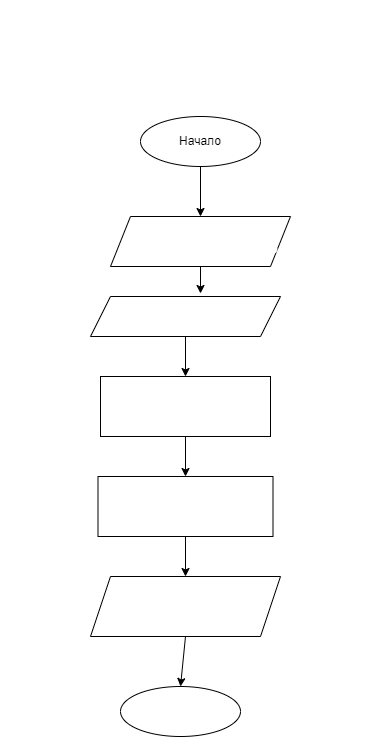

The diagram above was exported from draw.io. Its source (the exported page's mxGraphModel, read from the mxfile embedded in the PNG):
<mxGraphModel dx="789" dy="4961" grid="1" gridSize="10" guides="1" tooltips="1" connect="1" arrows="1" fold="1" page="1" pageScale="1" pageWidth="827" pageHeight="1169" math="0" shadow="0">
  <root>
    <mxCell id="0" />
    <mxCell id="1" parent="0" />
    <mxCell id="2" value="&lt;br&gt;&lt;br&gt;&lt;font color=&quot;#ffffff&quot;&gt;&lt;strong style=&quot;box-sizing: border-box ; font-weight: 700 ; font-family: &amp;#34;roboto&amp;#34; , &amp;#34;san francisco&amp;#34; , &amp;#34;helvetica neue&amp;#34; , &amp;#34;helvetica&amp;#34; , &amp;#34;arial&amp;#34; ; font-size: 15px ; font-style: normal ; letter-spacing: normal ; text-indent: 0px ; text-transform: none ; word-spacing: 0px&quot;&gt;Задача 10:&lt;/strong&gt;&lt;span style=&quot;font-family: &amp;#34;roboto&amp;#34; , &amp;#34;san francisco&amp;#34; , &amp;#34;helvetica neue&amp;#34; , &amp;#34;helvetica&amp;#34; , &amp;#34;arial&amp;#34; ; font-size: 15px ; font-style: normal ; font-weight: 400 ; letter-spacing: normal ; text-indent: 0px ; text-transform: none ; word-spacing: 0px ; display: inline ; float: none&quot;&gt;&lt;span&gt;&amp;nbsp;&lt;/span&gt;Напишите программу, которая принимает на вход трёхзначное число и на выходе показывает&amp;nbsp;&lt;/span&gt;&lt;strong style=&quot;box-sizing: border-box ; font-weight: 700 ; font-family: &amp;#34;roboto&amp;#34; , &amp;#34;san francisco&amp;#34; , &amp;#34;helvetica neue&amp;#34; , &amp;#34;helvetica&amp;#34; , &amp;#34;arial&amp;#34; ; font-size: 15px ; font-style: normal ; letter-spacing: normal ; text-indent: 0px ; text-transform: none ; word-spacing: 0px&quot;&gt;вторую&lt;/strong&gt;&lt;span style=&quot;font-family: &amp;#34;roboto&amp;#34; , &amp;#34;san francisco&amp;#34; , &amp;#34;helvetica neue&amp;#34; , &amp;#34;helvetica&amp;#34; , &amp;#34;arial&amp;#34; ; font-size: 15px ; font-style: normal ; font-weight: 400 ; letter-spacing: normal ; text-indent: 0px ; text-transform: none ; word-spacing: 0px ; display: inline ; float: none&quot;&gt;&amp;nbsp;цифру этого числа.&lt;/span&gt;&lt;/font&gt;" style="text;html=1;strokeColor=none;fillColor=none;align=center;verticalAlign=middle;whiteSpace=wrap;rounded=0;" vertex="1" parent="1">
      <mxGeometry x="160" y="-4040" width="390" height="30" as="geometry" />
    </mxCell>
    <mxCell id="14" style="edgeStyle=none;html=1;exitX=0.5;exitY=1;exitDx=0;exitDy=0;entryX=0.5;entryY=0;entryDx=0;entryDy=0;fontColor=#FFFFFF;" edge="1" parent="1" source="5" target="6">
      <mxGeometry relative="1" as="geometry" />
    </mxCell>
    <mxCell id="5" value="Начало" style="ellipse;whiteSpace=wrap;html=1;" vertex="1" parent="1">
      <mxGeometry x="300" y="-3950" width="120" height="50" as="geometry" />
    </mxCell>
    <mxCell id="15" style="edgeStyle=none;html=1;exitX=0.5;exitY=1;exitDx=0;exitDy=0;entryX=0.579;entryY=-0.075;entryDx=0;entryDy=0;entryPerimeter=0;fontColor=#FFFFFF;" edge="1" parent="1" source="6" target="8">
      <mxGeometry relative="1" as="geometry" />
    </mxCell>
    <mxCell id="6" value="&lt;font color=&quot;#ffffff&quot;&gt;Вывод&lt;br&gt;Введите трехзначное число&lt;/font&gt;" style="shape=parallelogram;perimeter=parallelogramPerimeter;whiteSpace=wrap;html=1;fixedSize=1;" vertex="1" parent="1">
      <mxGeometry x="270" y="-3850" width="180" height="50" as="geometry" />
    </mxCell>
    <mxCell id="16" style="edgeStyle=none;html=1;exitX=0.5;exitY=1;exitDx=0;exitDy=0;entryX=0.5;entryY=0;entryDx=0;entryDy=0;fontColor=#FFFFFF;" edge="1" parent="1" source="8" target="9">
      <mxGeometry relative="1" as="geometry" />
    </mxCell>
    <mxCell id="8" value="Ввод&lt;br&gt;a" style="shape=parallelogram;perimeter=parallelogramPerimeter;whiteSpace=wrap;html=1;fixedSize=1;labelBackgroundColor=none;fontColor=#FFFFFF;" vertex="1" parent="1">
      <mxGeometry x="250" y="-3770" width="190" height="40" as="geometry" />
    </mxCell>
    <mxCell id="17" style="edgeStyle=none;html=1;exitX=0.5;exitY=1;exitDx=0;exitDy=0;entryX=0.5;entryY=0;entryDx=0;entryDy=0;fontColor=#FFFFFF;" edge="1" parent="1" source="9" target="11">
      <mxGeometry relative="1" as="geometry" />
    </mxCell>
    <mxCell id="9" value="&lt;span style=&quot;font-family: &amp;#34;consolas&amp;#34; , &amp;#34;courier new&amp;#34; , monospace ; font-size: 14px&quot;&gt;b = a.ToCharArray&lt;/span&gt;" style="rounded=0;whiteSpace=wrap;html=1;labelBackgroundColor=none;fontColor=#FFFFFF;" vertex="1" parent="1">
      <mxGeometry x="260" y="-3690" width="170" height="60" as="geometry" />
    </mxCell>
    <mxCell id="19" style="edgeStyle=none;html=1;exitX=0.5;exitY=1;exitDx=0;exitDy=0;entryX=0.5;entryY=0;entryDx=0;entryDy=0;fontColor=#FFFFFF;" edge="1" parent="1" source="10" target="13">
      <mxGeometry relative="1" as="geometry" />
    </mxCell>
    <mxCell id="10" value="Вывод&lt;br&gt;c" style="shape=parallelogram;perimeter=parallelogramPerimeter;whiteSpace=wrap;html=1;fixedSize=1;labelBackgroundColor=none;fontColor=#FFFFFF;" vertex="1" parent="1">
      <mxGeometry x="250" y="-3490" width="190" height="60" as="geometry" />
    </mxCell>
    <mxCell id="18" style="edgeStyle=none;html=1;exitX=0.5;exitY=1;exitDx=0;exitDy=0;entryX=0.5;entryY=0;entryDx=0;entryDy=0;fontColor=#FFFFFF;" edge="1" parent="1" source="11" target="10">
      <mxGeometry relative="1" as="geometry" />
    </mxCell>
    <mxCell id="11" value="c =&amp;nbsp;&lt;span style=&quot;font-family: &amp;#34;consolas&amp;#34; , &amp;#34;courier new&amp;#34; , monospace ; font-size: 14px&quot;&gt;a&lt;/span&gt;&lt;span style=&quot;font-family: &amp;#34;consolas&amp;#34; , &amp;#34;courier new&amp;#34; , monospace ; font-size: 14px&quot;&gt;+&lt;/span&gt;&lt;span style=&quot;font-family: &amp;#34;consolas&amp;#34; , &amp;#34;courier new&amp;#34; , monospace ; font-size: 14px&quot;&gt;&quot; -&amp;gt; &quot;&lt;/span&gt;&lt;span style=&quot;font-family: &amp;#34;consolas&amp;#34; , &amp;#34;courier new&amp;#34; , monospace ; font-size: 14px&quot;&gt;+&lt;/span&gt;&lt;span style=&quot;font-family: &amp;#34;consolas&amp;#34; , &amp;#34;courier new&amp;#34; , monospace ; font-size: 14px&quot;&gt;a&lt;/span&gt;&lt;span style=&quot;font-family: &amp;#34;consolas&amp;#34; , &amp;#34;courier new&amp;#34; , monospace ; font-size: 14px&quot;&gt;[&lt;/span&gt;&lt;span style=&quot;font-family: &amp;#34;consolas&amp;#34; , &amp;#34;courier new&amp;#34; , monospace ; font-size: 14px&quot;&gt;1&lt;/span&gt;&lt;span style=&quot;font-family: &amp;#34;consolas&amp;#34; , &amp;#34;courier new&amp;#34; , monospace ; font-size: 14px&quot;&gt;]&lt;/span&gt;" style="rounded=0;whiteSpace=wrap;html=1;labelBackgroundColor=none;fontColor=#FFFFFF;" vertex="1" parent="1">
      <mxGeometry x="257.5" y="-3590" width="175" height="60" as="geometry" />
    </mxCell>
    <mxCell id="13" value="Конец" style="ellipse;whiteSpace=wrap;html=1;labelBackgroundColor=none;fontColor=#FFFFFF;" vertex="1" parent="1">
      <mxGeometry x="280" y="-3380" width="120" height="50" as="geometry" />
    </mxCell>
  </root>
</mxGraphModel>